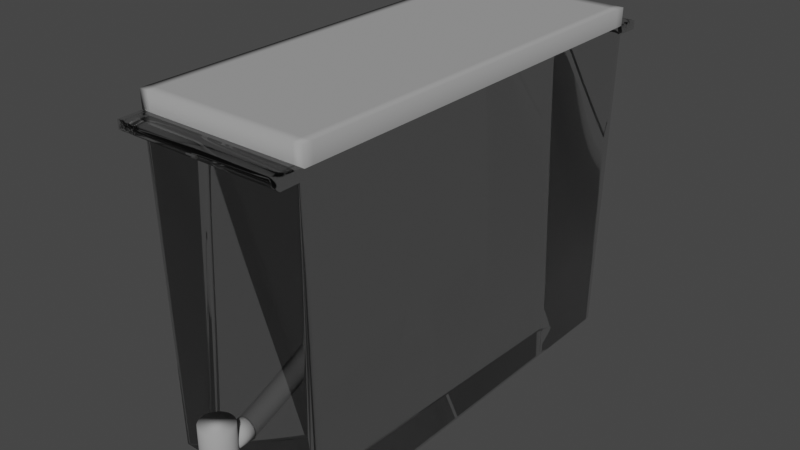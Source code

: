 # Source: Brita.blend  (saved by Blender 2.81.16; exported with 4.5.12 LTS)
import bpy
from mathutils import Matrix  # noqa: F401  (used for matrix-valued properties, if any)

bpy.ops.wm.read_factory_settings(use_empty=True)
scene = bpy.context.scene
scene.name = 'Scene'

# ---- collections
col_collection = bpy.data.collections.new('Collection'); scene.collection.children.link(col_collection)

# ---- materials (node trees are filled in below, after node groups)
mat_material = bpy.data.materials.new('Material')
mat_material.alpha_threshold = 0.0
mat_material.use_transparent_shadow = False
mat_material.line_color = (0.0, 0.0, 0.0, 1.0)
mat_clear = bpy.data.materials.new('Clear')
mat_clear.alpha_threshold = 0.0
mat_clear.use_transparent_shadow = False
mat_clear.line_color = (0.0, 0.0, 0.0, 1.0)

# ---- material node trees
mat_material.use_nodes = True; mat_material.node_tree.nodes.clear()
_N = mat_material.node_tree.nodes; _L = mat_material.node_tree.links
n0 = _N.new('ShaderNodeOutputMaterial'); n0.name = 'Material Output'; n0.location = (300, 300)
n1 = _N.new('ShaderNodeBsdfPrincipled'); n1.name = 'Principled BSDF'; n1.location = (10, 300)
n1.distribution = 'GGX'
n1.subsurface_method = 'BURLEY'
n1.inputs[0].default_value = (0.3506, 0.3506, 0.3506, 1.0)
n1.inputs[2].default_value = 1.0
n1.inputs[3].default_value = 1.45
n1.inputs[27].default_value = (0.0, 0.0, 0.0, 1.0)
n1.inputs[28].default_value = 1.0
_L.new(n1.outputs[0], n0.inputs[0])
n0.is_active_output = True
mat_clear.use_nodes = True; mat_clear.node_tree.nodes.clear()
_N = mat_clear.node_tree.nodes; _L = mat_clear.node_tree.links
n0 = _N.new('ShaderNodeOutputMaterial'); n0.name = 'Material Output'; n0.location = (300, 300)
n1 = _N.new('ShaderNodeBsdfPrincipled'); n1.name = 'Principled BSDF'; n1.location = (10, 300)
n1.distribution = 'GGX'
n1.subsurface_method = 'BURLEY'
n1.inputs[2].default_value = 0.0
n1.inputs[3].default_value = 1.45
n1.inputs[18].default_value = 1.0
n1.inputs[27].default_value = (0.0, 0.0, 0.0, 1.0)
n1.inputs[28].default_value = 1.0
_L.new(n1.outputs[0], n0.inputs[0])
n0.is_active_output = True

# ---- world
world_world = bpy.data.worlds.new('World'); scene.world = world_world
world_world.use_nodes = True; world_world.node_tree.nodes.clear()
_N = world_world.node_tree.nodes; _L = world_world.node_tree.links
n0 = _N.new('ShaderNodeOutputWorld'); n0.name = 'World Output'; n0.location = (300, 300)
n1 = _N.new('ShaderNodeBackground'); n1.name = 'Background'; n1.location = (10, 300)
n1.inputs[0].default_value = (0.05088, 0.05088, 0.05088, 1.0)
_L.new(n1.outputs[0], n0.inputs[0])
n0.is_active_output = True
world_world.color = (0.05088, 0.05088, 0.05088)
world_world.use_sun_shadow = False
world_world.sun_shadow_jitter_overblur = 0.0

# ---- meshes
me_cube = bpy.data.meshes.new('Cube')
me_cube.from_pydata([(1.0, 1.0, 1.0), (1.0, -1.0, 1.0), (-1.0, 1.0, 1.0), (-1.0, -1.0, 1.0), (1.0, 0.9511, 1.0), (-1.0, 0.9511, 1.0), (1.0, -0.9573, 1.0), (-1.0, -0.9573, 1.0), (0.8774, -1.0, 1.0), (0.8774, 1.0, 1.0), (0.8774, 0.9511, 1.0), (0.8774, -0.9573, 1.0), (-0.8935, -1.0, 1.0), (-0.8935, 1.0, 1.0), (-0.8935, 0.9511, 1.0), (-0.8935, -0.9573, 1.0), (0.997, 0.9987, 0.8956), (-0.997, -0.9987, 0.8956), (0.997, -0.9987, 0.8956), (-0.997, 0.9987, 0.8956), (0.997, 0.9498, 0.8956), (-0.997, 0.9498, 0.8956), (-0.997, -0.9561, 0.8956), (0.997, -0.9561, 0.8956), (0.8748, 0.9987, 0.8956), (0.8748, -0.9987, 0.8956), (-0.8908, 0.9987, 0.8956), (-0.8908, -0.9987, 0.8956)], [], [(15, 7, 3, 12), (27, 12, 3, 17), (21, 5, 2, 19), (23, 6, 1, 18), (24, 9, 0, 16), (16, 0, 4, 20), (22, 7, 5, 21), (13, 2, 5, 14), (17, 3, 7, 22), (20, 4, 6, 23), (14, 5, 7, 15), (4, 10, 11, 6), (0, 9, 10, 4), (26, 13, 9, 24), (18, 1, 8, 25), (6, 11, 8, 1), (19, 2, 13, 26), (10, 14, 15, 11), (9, 13, 14, 10), (25, 8, 12, 27), (11, 15, 12, 8)])
me_cube.polygons.foreach_set('use_smooth', [True] * 21)
_uv = me_cube.uv_layers.new(name='UVMap')
_uv.uv.foreach_set('vector', [0.8617, 0.7447, 0.875, 0.7447, 0.875, 0.75, 0.8617, 0.75, 0.6119, 0.9867, 0.625, 0.9867, 0.625, 1.0, 0.6119, 1.0, 0.6119, 0.2439, 0.625, 0.2439, 0.625, 0.25, 0.6119, 0.25, 0.6119, 0.7447, 0.625, 0.7447, 0.625, 0.75, 0.6119, 0.75, 0.6119, 0.4847, 0.625, 0.4847, 0.625, 0.5, 0.6119, 0.5, 0.6119, 0.5, 0.625, 0.5, 0.625, 0.5061, 0.6119, 0.5061, 0.6119, 0.005334, 0.625, 0.005334, 0.625, 0.2439, 0.6119, 0.2439, 0.8617, 0.5, 0.875, 0.5, 0.875, 0.5061, 0.8617, 0.5061, 0.6119, 0.0, 0.625, 0.0, 0.625, 0.005334, 0.6119, 0.005334, 0.6119, 0.5061, 0.625, 0.5061, 0.625, 0.7447, 0.6119, 0.7447, 0.8617, 0.5061, 0.875, 0.5061, 0.875, 0.7447, 0.8617, 0.7447, 0.625, 0.5061, 0.6403, 0.5061, 0.6403, 0.7447, 0.625, 0.7447, 0.625, 0.5, 0.6403, 0.5, 0.6403, 0.5061, 0.625, 0.5061, 0.6119, 0.2633, 0.625, 0.2633, 0.625, 0.4847, 0.6119, 0.4847, 0.6119, 0.75, 0.625, 0.75, 0.625, 0.7653, 0.6119, 0.7653, 0.625, 0.7447, 0.6403, 0.7447, 0.6403, 0.75, 0.625, 0.75, 0.6119, 0.25, 0.625, 0.25, 0.625, 0.2633, 0.6119, 0.2633, 0.6403, 0.5061, 0.8617, 0.5061, 0.8617, 0.7447, 0.6403, 0.7447, 0.6403, 0.5, 0.8617, 0.5, 0.8617, 0.5061, 0.6403, 0.5061, 0.6119, 0.7653, 0.625, 0.7653, 0.625, 0.9867, 0.6119, 0.9867, 0.6403, 0.7447, 0.8617, 0.7447, 0.8617, 0.75, 0.6403, 0.75])
me_cube.materials.append(mat_material)
me_cube.use_remesh_preserve_volume = False
me_cube.use_remesh_preserve_attributes = False
me_cube.use_mirror_vertex_groups = False
me_cube.update()
me_cube_001 = bpy.data.meshes.new('Cube.001')
me_cube_001.from_pydata([(0.9434, 0.9745, -1.0), (0.9434, -0.9745, -1.0), (-0.9434, 0.9745, -1.0), (-0.9434, -0.9745, -1.0), (-0.9434, 0.9269, -1.0), (0.9434, 0.9269, -1.0), (-0.9434, -0.9329, -1.0), (0.9434, -0.9329, -1.0), (0.8277, 0.9745, -1.0), (0.8277, 0.9269, -1.0), (0.8277, -0.9329, -1.0), (-0.8429, 0.9745, -1.0), (-0.8429, 0.9269, -1.0), (-0.8429, -0.9329, -1.0), (0.997, 0.9987, 0.8956), (-0.997, -0.9987, 0.8956), (0.997, -0.9987, 0.8956), (-0.997, 0.9987, 0.8956), (0.997, 0.9498, 0.8956), (-0.997, 0.9498, 0.8956), (-0.997, -0.9561, 0.8956), (0.997, -0.9561, 0.8956), (0.8748, 0.9987, 0.8956), (0.8748, -0.9987, 0.8956), (-0.8908, 0.9987, 0.8956), (-0.8908, -0.9987, 0.8956), (0.9956, 0.998, 0.8451), (0.9956, -0.998, 0.8451), (-0.9956, 0.998, 0.8451), (0.9956, 0.9492, 0.8451), (-0.9956, 0.9492, 0.8451), (-0.9956, -0.9554, 0.8451), (0.9956, -0.9554, 0.8451), (0.8735, 0.998, 0.8451), (-0.8896, 0.998, 0.8451), (-0.9956, -0.998, 0.8451), (-0.9956, -1.111, 0.8429), (-0.997, -1.111, 0.8933), (0.8748, -1.111, 0.8933), (-0.8908, -1.111, 0.8933), (0.997, -1.111, 0.8933), (0.9956, -1.111, 0.8429), (0.8735, -1.111, 0.8429), (-0.8896, -1.111, 0.8429), (-0.997, 1.118, 0.8924), (-0.8908, 1.118, 0.8924), (0.8748, 1.118, 0.8924), (0.997, 1.118, 0.8924), (0.9956, 1.117, 0.842), (-0.9956, 1.117, 0.842), (0.8735, 1.117, 0.842), (-0.8896, 1.117, 0.842), (0.9956, 1.071, 0.8429), (0.8735, 1.071, 0.8429), (-0.997, 1.071, 0.8933), (-0.9956, 1.071, 0.8429), (0.8748, 1.071, 0.8933), (-0.8908, 1.071, 0.8933), (-0.8896, 1.071, 0.8429), (0.997, 1.071, 0.8933), (-0.8896, -1.065, 0.8438), (0.8735, -1.065, 0.8438), (-0.9956, -1.065, 0.8438), (0.997, -1.066, 0.8942), (0.9956, -1.065, 0.8438), (0.8748, -1.066, 0.8942), (-0.997, -1.066, 0.8942), (-0.8908, -1.066, 0.8942), (-0.8429, -0.9745, -1.0), (0.8277, -0.9745, -1.0), (0.8735, -0.998, 0.8451), (-0.8896, -0.998, 0.8451)], [], [(10, 7, 1, 69), (8, 0, 5, 9), (9, 5, 7, 10), (12, 9, 10, 13), (11, 8, 9, 12), (13, 10, 69, 68), (6, 13, 68, 3), (2, 11, 12, 4), (4, 12, 13, 6), (64, 63, 40, 41), (57, 56, 46, 45), (62, 60, 43, 36), (55, 54, 44, 49), (29, 18, 21, 32), (35, 15, 20, 31), (31, 20, 19, 30), (26, 14, 18, 29), (52, 53, 50, 48), (32, 21, 16, 27), (30, 19, 17, 28), (60, 61, 42, 43), (68, 71, 35, 3), (4, 30, 28, 2), (7, 32, 27, 1), (8, 33, 26, 0), (0, 26, 29, 5), (6, 31, 30, 4), (3, 35, 31, 6), (5, 29, 32, 7), (11, 34, 33, 8), (1, 27, 70, 69), (2, 28, 34, 11), (42, 38, 39, 43), (41, 40, 38, 42), (43, 39, 37, 36), (63, 65, 38, 40), (61, 64, 41, 42), (66, 62, 36, 37), (65, 67, 39, 38), (67, 66, 37, 39), (49, 44, 45, 51), (51, 45, 46, 50), (50, 46, 47, 48), (58, 55, 49, 51), (54, 57, 45, 44), (59, 52, 48, 47), (53, 58, 51, 50), (56, 59, 47, 46), (22, 14, 59, 56), (33, 34, 58, 53), (14, 26, 52, 59), (17, 24, 57, 54), (34, 28, 55, 58), (26, 33, 53, 52), (28, 17, 54, 55), (24, 22, 56, 57), (25, 15, 66, 67), (23, 25, 67, 65), (15, 35, 62, 66), (70, 27, 64, 61), (16, 23, 65, 63), (71, 70, 61, 60), (35, 71, 60, 62), (27, 16, 63, 64), (68, 69, 70, 71), (16, 14, 22, 23), (17, 15, 25, 24), (23, 22, 24, 25)])
me_cube_001.polygons.foreach_set('use_smooth', [True] * 68)
_uv = me_cube_001.uv_layers.new(name='UVMap')
_uv.uv.foreach_set('vector', [0.3597, 0.7447, 0.375, 0.7447, 0.375, 0.75, 0.3597, 0.75, 0.3597, 0.5, 0.375, 0.5, 0.375, 0.5061, 0.3597, 0.5061, 0.3597, 0.5061, 0.375, 0.5061, 0.375, 0.7447, 0.3597, 0.7447, 0.1383, 0.5061, 0.3597, 0.5061, 0.3597, 0.7447, 0.1383, 0.7447, 0.1383, 0.5, 0.3597, 0.5, 0.3597, 0.5061, 0.1383, 0.5061, 0.1383, 0.7447, 0.3597, 0.7447, 0.3597, 0.75, 0.1383, 0.75, 0.125, 0.7447, 0.1383, 0.7447, 0.1383, 0.75, 0.125, 0.75, 0.125, 0.5, 0.1383, 0.5, 0.1383, 0.5061, 0.125, 0.5061, 0.125, 0.5061, 0.1383, 0.5061, 0.1383, 0.7447, 0.125, 0.7447, 0.6056, 0.75, 0.6119, 0.75, 0.6119, 0.75, 0.6056, 0.75, 0.6119, 0.2633, 0.6119, 0.4847, 0.6119, 0.4847, 0.6119, 0.2633, 0.6056, 1.0, 0.6056, 0.9867, 0.6056, 0.9867, 0.6056, 1.0, 0.6056, 0.25, 0.6119, 0.25, 0.6119, 0.25, 0.6056, 0.25, 0.6056, 0.5061, 0.6119, 0.5061, 0.6119, 0.7447, 0.6056, 0.7447, 0.6056, 0.0, 0.6119, 0.0, 0.6119, 0.005334, 0.6056, 0.005334, 0.6056, 0.005334, 0.6119, 0.005334, 0.6119, 0.2439, 0.6056, 0.2439, 0.6056, 0.5, 0.6119, 0.5, 0.6119, 0.5061, 0.6056, 0.5061, 0.6056, 0.5, 0.6056, 0.4847, 0.6056, 0.4847, 0.6056, 0.5, 0.6056, 0.7447, 0.6119, 0.7447, 0.6119, 0.75, 0.6056, 0.75, 0.6056, 0.2439, 0.6119, 0.2439, 0.6119, 0.25, 0.6056, 0.25, 0.6056, 0.9867, 0.6056, 0.7653, 0.6056, 0.7653, 0.6056, 0.9867, 0.375, 0.9867, 0.6056, 0.9867, 0.6056, 1.0, 0.375, 1.0, 0.375, 0.2439, 0.6056, 0.2439, 0.6056, 0.25, 0.375, 0.25, 0.375, 0.7447, 0.6056, 0.7447, 0.6056, 0.75, 0.375, 0.75, 0.375, 0.4847, 0.6056, 0.4847, 0.6056, 0.5, 0.375, 0.5, 0.375, 0.5, 0.6056, 0.5, 0.6056, 0.5061, 0.375, 0.5061, 0.375, 0.005334, 0.6056, 0.005334, 0.6056, 0.2439, 0.375, 0.2439, 0.375, 0.0, 0.6056, 0.0, 0.6056, 0.005334, 0.375, 0.005334, 0.375, 0.5061, 0.6056, 0.5061, 0.6056, 0.7447, 0.375, 0.7447, 0.375, 0.2633, 0.6056, 0.2633, 0.6056, 0.4847, 0.375, 0.4847, 0.375, 0.75, 0.6056, 0.75, 0.6056, 0.7653, 0.375, 0.7653, 0.375, 0.25, 0.6056, 0.25, 0.6056, 0.2633, 0.375, 0.2633, 0.6056, 0.7653, 0.6119, 0.7653, 0.6119, 0.9867, 0.6056, 0.9867, 0.6056, 0.75, 0.6119, 0.75, 0.6119, 0.7653, 0.6056, 0.7653, 0.6056, 0.9867, 0.6119, 0.9867, 0.6119, 1.0, 0.6056, 1.0, 0.6119, 0.75, 0.6119, 0.7653, 0.6119, 0.7653, 0.6119, 0.75, 0.6056, 0.7653, 0.6056, 0.75, 0.6056, 0.75, 0.6056, 0.7653, 0.6119, 0.0, 0.6056, 0.0, 0.6056, 0.0, 0.6119, 0.0, 0.6119, 0.7653, 0.6119, 0.9867, 0.6119, 0.9867, 0.6119, 0.7653, 0.6119, 0.9867, 0.6119, 1.0, 0.6119, 1.0, 0.6119, 0.9867, 0.6056, 0.25, 0.6119, 0.25, 0.6119, 0.2633, 0.6056, 0.2633, 0.6056, 0.2633, 0.6119, 0.2633, 0.6119, 0.4847, 0.6056, 0.4847, 0.6056, 0.4847, 0.6119, 0.4847, 0.6119, 0.5, 0.6056, 0.5, 0.6056, 0.2633, 0.6056, 0.25, 0.6056, 0.25, 0.6056, 0.2633, 0.6119, 0.25, 0.6119, 0.2633, 0.6119, 0.2633, 0.6119, 0.25, 0.6119, 0.5, 0.6056, 0.5, 0.6056, 0.5, 0.6119, 0.5, 0.6056, 0.4847, 0.6056, 0.2633, 0.6056, 0.2633, 0.6056, 0.4847, 0.6119, 0.4847, 0.6119, 0.5, 0.6119, 0.5, 0.6119, 0.4847, 0.6119, 0.4847, 0.6119, 0.5, 0.6119, 0.5, 0.6119, 0.4847, 0.6056, 0.4847, 0.6056, 0.2633, 0.6056, 0.2633, 0.6056, 0.4847, 0.6119, 0.5, 0.6056, 0.5, 0.6056, 0.5, 0.6119, 0.5, 0.6119, 0.25, 0.6119, 0.2633, 0.6119, 0.2633, 0.6119, 0.25, 0.6056, 0.2633, 0.6056, 0.25, 0.6056, 0.25, 0.6056, 0.2633, 0.6056, 0.5, 0.6056, 0.4847, 0.6056, 0.4847, 0.6056, 0.5, 0.6056, 0.25, 0.6119, 0.25, 0.6119, 0.25, 0.6056, 0.25, 0.6119, 0.2633, 0.6119, 0.4847, 0.6119, 0.4847, 0.6119, 0.2633, 0.6119, 0.9867, 0.6119, 1.0, 0.6119, 1.0, 0.6119, 0.9867, 0.6119, 0.7653, 0.6119, 0.9867, 0.6119, 0.9867, 0.6119, 0.7653, 0.6119, 0.0, 0.6056, 0.0, 0.6056, 0.0, 0.6119, 0.0, 0.6056, 0.7653, 0.6056, 0.75, 0.6056, 0.75, 0.6056, 0.7653, 0.6119, 0.75, 0.6119, 0.7653, 0.6119, 0.7653, 0.6119, 0.75, 0.6056, 0.9867, 0.6056, 0.7653, 0.6056, 0.7653, 0.6056, 0.9867, 0.6056, 1.0, 0.6056, 0.9867, 0.6056, 0.9867, 0.6056, 1.0, 0.6056, 0.75, 0.6119, 0.75, 0.6119, 0.75, 0.6056, 0.75, 0.375, 0.9867, 0.375, 0.7653, 0.6056, 0.7653, 0.6056, 0.9867, 0.6119, 0.75, 0.6119, 0.5, 0.6119, 0.4847, 0.6119, 0.7653, 0.6119, 0.25, 0.6119, 1.0, 0.6119, 0.9867, 0.6119, 0.2633, 0.6119, 0.7653, 0.6119, 0.4847, 0.6119, 0.2633, 0.6119, 0.9867])
me_cube_001.materials.append(mat_clear)
me_cube_001.use_remesh_preserve_volume = False
me_cube_001.use_remesh_preserve_attributes = False
me_cube_001.use_mirror_vertex_groups = False
me_cube_001.update()
me_cylinder = bpy.data.meshes.new('Cylinder')
me_cylinder.from_pydata([(0.0, 1.0, -1.0), (0.0, 1.0, 1.0), (0.1951, 0.9808, -1.0), (0.1951, 0.9808, 1.0), (0.3827, 0.9239, -1.0), (0.3827, 0.9239, 1.0), (0.5556, 0.8315, -1.0), (0.5556, 0.8315, 1.0), (0.7071, 0.7071, -1.0), (0.7071, 0.7071, 1.0), (0.8315, 0.5556, -1.0), (0.8315, 0.5556, 1.0), (0.9239, 0.3827, -1.0), (0.9239, 0.3827, 1.0), (0.9808, 0.1951, -1.0), (0.9808, 0.1951, 1.0), (1.0, 7.55e-08, -1.0), (1.0, 7.55e-08, 1.0), (0.9808, -0.1951, -1.0), (0.9808, -0.1951, 1.0), (0.9239, -0.3827, -1.0), (0.9239, -0.3827, 1.0), (0.8315, -0.5556, -1.0), (0.8315, -0.5556, 1.0), (0.7071, -0.7071, -1.0), (0.7071, -0.7071, 1.0), (0.5556, -0.8315, -1.0), (0.5556, -0.8315, 1.0), (0.3827, -0.9239, -1.0), (0.3827, -0.9239, 1.0), (0.1951, -0.9808, -1.0), (0.1951, -0.9808, 1.0), (-3.258e-07, -1.0, -1.0), (-3.258e-07, -1.0, 1.0), (-0.1951, -0.9808, -1.0), (-0.1951, -0.9808, 1.0), (-0.3827, -0.9239, -1.0), (-0.3827, -0.9239, 1.0), (-0.5556, -0.8315, -1.0), (-0.5556, -0.8315, 1.0), (-0.7071, -0.7071, -1.0), (-0.7071, -0.7071, 1.0), (-0.8315, -0.5556, -1.0), (-0.8315, -0.5556, 1.0), (-0.9239, -0.3827, -1.0), (-0.9239, -0.3827, 1.0), (-0.9808, -0.1951, -1.0), (-0.9808, -0.1951, 1.0), (-1.0, 9.656e-07, -1.0), (-1.0, 9.656e-07, 1.0), (-0.9808, 0.1951, -1.0), (-0.9808, 0.1951, 1.0), (-0.9239, 0.3827, -1.0), (-0.9239, 0.3827, 1.0), (-0.8315, 0.5556, -1.0), (-0.8315, 0.5556, 1.0), (-0.7071, 0.7071, -1.0), (-0.7071, 0.7071, 1.0), (-0.5556, 0.8315, -1.0), (-0.5556, 0.8315, 1.0), (-0.3827, 0.9239, -1.0), (-0.3827, 0.9239, 1.0), (-0.1951, 0.9808, -1.0), (-0.1951, 0.9808, 1.0)], [], [(0, 1, 3, 2), (2, 3, 5, 4), (4, 5, 7, 6), (6, 7, 9, 8), (8, 9, 11, 10), (10, 11, 13, 12), (12, 13, 15, 14), (14, 15, 17, 16), (16, 17, 19, 18), (18, 19, 21, 20), (20, 21, 23, 22), (22, 23, 25, 24), (24, 25, 27, 26), (26, 27, 29, 28), (28, 29, 31, 30), (30, 31, 33, 32), (32, 33, 35, 34), (34, 35, 37, 36), (36, 37, 39, 38), (38, 39, 41, 40), (40, 41, 43, 42), (42, 43, 45, 44), (44, 45, 47, 46), (46, 47, 49, 48), (48, 49, 51, 50), (50, 51, 53, 52), (52, 53, 55, 54), (54, 55, 57, 56), (56, 57, 59, 58), (58, 59, 61, 60), (3, 1, 63, 61, 59, 57, 55, 53, 51, 49, 47, 45, 43, 41, 39, 37, 35, 33, 31, 29, 27, 25, 23, 21, 19, 17, 15, 13, 11, 9, 7, 5), (60, 61, 63, 62), (62, 63, 1, 0), (0, 2, 4, 6, 8, 10, 12, 14, 16, 18, 20, 22, 24, 26, 28, 30, 32, 34, 36, 38, 40, 42, 44, 46, 48, 50, 52, 54, 56, 58, 60, 62)])
me_cylinder.polygons.foreach_set('use_smooth', [True] * 34)
_uv = me_cylinder.uv_layers.new(name='UVMap')
_uv.uv.foreach_set('vector', [1.0, 0.5, 1.0, 1.0, 0.9688, 1.0, 0.9688, 0.5, 0.9688, 0.5, 0.9688, 1.0, 0.9375, 1.0, 0.9375, 0.5, 0.9375, 0.5, 0.9375, 1.0, 0.9062, 1.0, 0.9062, 0.5, 0.9062, 0.5, 0.9062, 1.0, 0.875, 1.0, 0.875, 0.5, 0.875, 0.5, 0.875, 1.0, 0.8438, 1.0, 0.8438, 0.5, 0.8438, 0.5, 0.8438, 1.0, 0.8125, 1.0, 0.8125, 0.5, 0.8125, 0.5, 0.8125, 1.0, 0.7812, 1.0, 0.7812, 0.5, 0.7812, 0.5, 0.7812, 1.0, 0.75, 1.0, 0.75, 0.5, 0.75, 0.5, 0.75, 1.0, 0.7188, 1.0, 0.7188, 0.5, 0.7188, 0.5, 0.7188, 1.0, 0.6875, 1.0, 0.6875, 0.5, 0.6875, 0.5, 0.6875, 1.0, 0.6562, 1.0, 0.6562, 0.5, 0.6562, 0.5, 0.6562, 1.0, 0.625, 1.0, 0.625, 0.5, 0.625, 0.5, 0.625, 1.0, 0.5938, 1.0, 0.5938, 0.5, 0.5938, 0.5, 0.5938, 1.0, 0.5625, 1.0, 0.5625, 0.5, 0.5625, 0.5, 0.5625, 1.0, 0.5312, 1.0, 0.5312, 0.5, 0.5312, 0.5, 0.5312, 1.0, 0.5, 1.0, 0.5, 0.5, 0.5, 0.5, 0.5, 1.0, 0.4688, 1.0, 0.4688, 0.5, 0.4688, 0.5, 0.4688, 1.0, 0.4375, 1.0, 0.4375, 0.5, 0.4375, 0.5, 0.4375, 1.0, 0.4062, 1.0, 0.4062, 0.5, 0.4062, 0.5, 0.4062, 1.0, 0.375, 1.0, 0.375, 0.5, 0.375, 0.5, 0.375, 1.0, 0.3438, 1.0, 0.3438, 0.5, 0.3438, 0.5, 0.3438, 1.0, 0.3125, 1.0, 0.3125, 0.5, 0.3125, 0.5, 0.3125, 1.0, 0.2812, 1.0, 0.2812, 0.5, 0.2812, 0.5, 0.2812, 1.0, 0.25, 1.0, 0.25, 0.5, 0.25, 0.5, 0.25, 1.0, 0.2188, 1.0, 0.2188, 0.5, 0.2188, 0.5, 0.2188, 1.0, 0.1875, 1.0, 0.1875, 0.5, 0.1875, 0.5, 0.1875, 1.0, 0.1562, 1.0, 0.1562, 0.5, 0.1562, 0.5, 0.1562, 1.0, 0.125, 1.0, 0.125, 0.5, 0.125, 0.5, 0.125, 1.0, 0.09375, 1.0, 0.09375, 0.5, 0.09375, 0.5, 0.09375, 1.0, 0.0625, 1.0, 0.0625, 0.5, 0.2968, 0.4854, 0.25, 0.49, 0.2032, 0.4854, 0.1582, 0.4717, 0.1167, 0.4496, 0.08029, 0.4197, 0.05045, 0.3833, 0.02827, 0.3418, 0.01461, 0.2968, 0.01, 0.25, 0.01461, 0.2032, 0.02827, 0.1582, 0.05045, 0.1167, 0.08029, 0.08029, 0.1167, 0.05045, 0.1582, 0.02827, 0.2032, 0.01461, 0.25, 0.01, 0.2968, 0.01461, 0.3418, 0.02827, 0.3833, 0.05045, 0.4197, 0.08029, 0.4496, 0.1167, 0.4717, 0.1582, 0.4854, 0.2032, 0.49, 0.25, 0.4854, 0.2968, 0.4717, 0.3418, 0.4496, 0.3833, 0.4197, 0.4197, 0.3833, 0.4496, 0.3418, 0.4717, 0.0625, 0.5, 0.0625, 1.0, 0.03125, 1.0, 0.03125, 0.5, 0.03125, 0.5, 0.03125, 1.0, 0.0, 1.0, 0.0, 0.5, 0.75, 0.49, 0.7968, 0.4854, 0.8418, 0.4717, 0.8833, 0.4496, 0.9197, 0.4197, 0.9496, 0.3833, 0.9717, 0.3418, 0.9854, 0.2968, 0.99, 0.25, 0.9854, 0.2032, 0.9717, 0.1582, 0.9496, 0.1167, 0.9197, 0.08029, 0.8833, 0.05045, 0.8418, 0.02827, 0.7968, 0.01461, 0.75, 0.01, 0.7032, 0.01461, 0.6582, 0.02827, 0.6167, 0.05045, 0.5803, 0.08029, 0.5504, 0.1167, 0.5283, 0.1582, 0.5146, 0.2032, 0.51, 0.25, 0.5146, 0.2968, 0.5283, 0.3418, 0.5504, 0.3833, 0.5803, 0.4197, 0.6167, 0.4496, 0.6582, 0.4717, 0.7032, 0.4854])
me_cylinder.materials.append(mat_material)
me_cylinder.use_remesh_fix_poles = True
me_cylinder.use_remesh_preserve_attributes = False
me_cylinder.use_mirror_vertex_groups = False
me_cylinder.update()
me_cylinder_001 = bpy.data.meshes.new('Cylinder.001')
me_cylinder_001.from_pydata([(0.0, 1.0, -1.0), (0.0, 1.0, 1.0), (0.1951, 0.9808, -1.0), (0.1951, 0.9808, 1.0), (0.3827, 0.9239, -1.0), (0.3827, 0.9239, 1.0), (0.5556, 0.8315, -1.0), (0.5556, 0.8315, 1.0), (0.7071, 0.7071, -1.0), (0.7071, 0.7071, 1.0), (0.8315, 0.5556, -1.0), (0.8315, 0.5556, 1.0), (0.9239, 0.3827, -1.0), (0.9239, 0.3827, 1.0), (0.9808, 0.1951, -1.0), (0.9808, 0.1951, 1.0), (1.0, 7.55e-08, -1.0), (1.0, 7.55e-08, 1.0), (0.9808, -0.1951, -1.0), (0.9808, -0.1951, 1.0), (0.9239, -0.3827, -1.0), (0.9239, -0.3827, 1.0), (0.8315, -0.5556, -1.0), (0.8315, -0.5556, 1.0), (0.7071, -0.7071, -1.0), (0.7071, -0.7071, 1.0), (0.5556, -0.8315, -1.0), (0.5556, -0.8315, 1.0), (0.3827, -0.9239, -1.0), (0.3827, -0.9239, 1.0), (0.1951, -0.9808, -1.0), (0.1951, -0.9808, 1.0), (-3.258e-07, -1.0, -1.0), (-3.258e-07, -1.0, 1.0), (-0.1951, -0.9808, -1.0), (-0.1951, -0.9808, 1.0), (-0.3827, -0.9239, -1.0), (-0.3827, -0.9239, 1.0), (-0.5556, -0.8315, -1.0), (-0.5556, -0.8315, 1.0), (-0.7071, -0.7071, -1.0), (-0.7071, -0.7071, 1.0), (-0.8315, -0.5556, -1.0), (-0.8315, -0.5556, 1.0), (-0.9239, -0.3827, -1.0), (-0.9239, -0.3827, 1.0), (-0.9808, -0.1951, -1.0), (-0.9808, -0.1951, 1.0), (-1.0, 9.656e-07, -1.0), (-1.0, 9.656e-07, 1.0), (-0.9808, 0.1951, -1.0), (-0.9808, 0.1951, 1.0), (-0.9239, 0.3827, -1.0), (-0.9239, 0.3827, 1.0), (-0.8315, 0.5556, -1.0), (-0.8315, 0.5556, 1.0), (-0.7071, 0.7071, -1.0), (-0.7071, 0.7071, 1.0), (-0.5556, 0.8315, -1.0), (-0.5556, 0.8315, 1.0), (-0.3827, 0.9239, -1.0), (-0.3827, 0.9239, 1.0), (-0.1951, 0.9808, -1.0), (-0.1951, 0.9808, 1.0)], [], [(0, 1, 3, 2), (2, 3, 5, 4), (4, 5, 7, 6), (6, 7, 9, 8), (8, 9, 11, 10), (10, 11, 13, 12), (12, 13, 15, 14), (14, 15, 17, 16), (16, 17, 19, 18), (18, 19, 21, 20), (20, 21, 23, 22), (22, 23, 25, 24), (24, 25, 27, 26), (26, 27, 29, 28), (28, 29, 31, 30), (30, 31, 33, 32), (32, 33, 35, 34), (34, 35, 37, 36), (36, 37, 39, 38), (38, 39, 41, 40), (40, 41, 43, 42), (42, 43, 45, 44), (44, 45, 47, 46), (46, 47, 49, 48), (48, 49, 51, 50), (50, 51, 53, 52), (52, 53, 55, 54), (54, 55, 57, 56), (56, 57, 59, 58), (58, 59, 61, 60), (3, 1, 63, 61, 59, 57, 55, 53, 51, 49, 47, 45, 43, 41, 39, 37, 35, 33, 31, 29, 27, 25, 23, 21, 19, 17, 15, 13, 11, 9, 7, 5), (60, 61, 63, 62), (62, 63, 1, 0), (0, 2, 4, 6, 8, 10, 12, 14, 16, 18, 20, 22, 24, 26, 28, 30, 32, 34, 36, 38, 40, 42, 44, 46, 48, 50, 52, 54, 56, 58, 60, 62)])
me_cylinder_001.polygons.foreach_set('use_smooth', [True] * 34)
_uv = me_cylinder_001.uv_layers.new(name='UVMap')
_uv.uv.foreach_set('vector', [1.0, 0.5, 1.0, 1.0, 0.9688, 1.0, 0.9688, 0.5, 0.9688, 0.5, 0.9688, 1.0, 0.9375, 1.0, 0.9375, 0.5, 0.9375, 0.5, 0.9375, 1.0, 0.9062, 1.0, 0.9062, 0.5, 0.9062, 0.5, 0.9062, 1.0, 0.875, 1.0, 0.875, 0.5, 0.875, 0.5, 0.875, 1.0, 0.8438, 1.0, 0.8438, 0.5, 0.8438, 0.5, 0.8438, 1.0, 0.8125, 1.0, 0.8125, 0.5, 0.8125, 0.5, 0.8125, 1.0, 0.7812, 1.0, 0.7812, 0.5, 0.7812, 0.5, 0.7812, 1.0, 0.75, 1.0, 0.75, 0.5, 0.75, 0.5, 0.75, 1.0, 0.7188, 1.0, 0.7188, 0.5, 0.7188, 0.5, 0.7188, 1.0, 0.6875, 1.0, 0.6875, 0.5, 0.6875, 0.5, 0.6875, 1.0, 0.6562, 1.0, 0.6562, 0.5, 0.6562, 0.5, 0.6562, 1.0, 0.625, 1.0, 0.625, 0.5, 0.625, 0.5, 0.625, 1.0, 0.5938, 1.0, 0.5938, 0.5, 0.5938, 0.5, 0.5938, 1.0, 0.5625, 1.0, 0.5625, 0.5, 0.5625, 0.5, 0.5625, 1.0, 0.5312, 1.0, 0.5312, 0.5, 0.5312, 0.5, 0.5312, 1.0, 0.5, 1.0, 0.5, 0.5, 0.5, 0.5, 0.5, 1.0, 0.4688, 1.0, 0.4688, 0.5, 0.4688, 0.5, 0.4688, 1.0, 0.4375, 1.0, 0.4375, 0.5, 0.4375, 0.5, 0.4375, 1.0, 0.4062, 1.0, 0.4062, 0.5, 0.4062, 0.5, 0.4062, 1.0, 0.375, 1.0, 0.375, 0.5, 0.375, 0.5, 0.375, 1.0, 0.3438, 1.0, 0.3438, 0.5, 0.3438, 0.5, 0.3438, 1.0, 0.3125, 1.0, 0.3125, 0.5, 0.3125, 0.5, 0.3125, 1.0, 0.2812, 1.0, 0.2812, 0.5, 0.2812, 0.5, 0.2812, 1.0, 0.25, 1.0, 0.25, 0.5, 0.25, 0.5, 0.25, 1.0, 0.2188, 1.0, 0.2188, 0.5, 0.2188, 0.5, 0.2188, 1.0, 0.1875, 1.0, 0.1875, 0.5, 0.1875, 0.5, 0.1875, 1.0, 0.1562, 1.0, 0.1562, 0.5, 0.1562, 0.5, 0.1562, 1.0, 0.125, 1.0, 0.125, 0.5, 0.125, 0.5, 0.125, 1.0, 0.09375, 1.0, 0.09375, 0.5, 0.09375, 0.5, 0.09375, 1.0, 0.0625, 1.0, 0.0625, 0.5, 0.2968, 0.4854, 0.25, 0.49, 0.2032, 0.4854, 0.1582, 0.4717, 0.1167, 0.4496, 0.08029, 0.4197, 0.05045, 0.3833, 0.02827, 0.3418, 0.01461, 0.2968, 0.01, 0.25, 0.01461, 0.2032, 0.02827, 0.1582, 0.05045, 0.1167, 0.08029, 0.08029, 0.1167, 0.05045, 0.1582, 0.02827, 0.2032, 0.01461, 0.25, 0.01, 0.2968, 0.01461, 0.3418, 0.02827, 0.3833, 0.05045, 0.4197, 0.08029, 0.4496, 0.1167, 0.4717, 0.1582, 0.4854, 0.2032, 0.49, 0.25, 0.4854, 0.2968, 0.4717, 0.3418, 0.4496, 0.3833, 0.4197, 0.4197, 0.3833, 0.4496, 0.3418, 0.4717, 0.0625, 0.5, 0.0625, 1.0, 0.03125, 1.0, 0.03125, 0.5, 0.03125, 0.5, 0.03125, 1.0, 0.0, 1.0, 0.0, 0.5, 0.75, 0.49, 0.7968, 0.4854, 0.8418, 0.4717, 0.8833, 0.4496, 0.9197, 0.4197, 0.9496, 0.3833, 0.9717, 0.3418, 0.9854, 0.2968, 0.99, 0.25, 0.9854, 0.2032, 0.9717, 0.1582, 0.9496, 0.1167, 0.9197, 0.08029, 0.8833, 0.05045, 0.8418, 0.02827, 0.7968, 0.01461, 0.75, 0.01, 0.7032, 0.01461, 0.6582, 0.02827, 0.6167, 0.05045, 0.5803, 0.08029, 0.5504, 0.1167, 0.5283, 0.1582, 0.5146, 0.2032, 0.51, 0.25, 0.5146, 0.2968, 0.5283, 0.3418, 0.5504, 0.3833, 0.5803, 0.4197, 0.6167, 0.4496, 0.6582, 0.4717, 0.7032, 0.4854])
me_cylinder_001.materials.append(mat_material)
me_cylinder_001.use_remesh_fix_poles = True
me_cylinder_001.use_remesh_preserve_attributes = False
me_cylinder_001.use_mirror_vertex_groups = False
me_cylinder_001.update()

# ---- objects
ob_top = bpy.data.objects.new('Top', me_cube)
ob_container = bpy.data.objects.new('Container', me_cube_001)
ob_cylinder = bpy.data.objects.new('Cylinder', me_cylinder)
ob_spigget = bpy.data.objects.new('Spigget', me_cylinder_001)

# ---- transforms, parenting, visibility, modifiers, constraints
ob_top.location = (0.0, 0.0, 0.0)
ob_top.scale = (0.06586, 0.1619, 0.1286)
ob_top.lock_rotations_4d = False
ob_top.empty_display_type = 'ARROWS'
ob_top.lineart.crease_threshold = 0.0
ob_container.location = (0.0, 0.0, 0.0)
ob_container.scale = (0.06586, 0.1619, 0.1286)
ob_container.lock_rotations_4d = False
ob_container.empty_display_type = 'ARROWS'
ob_container.lineart.crease_threshold = 0.0
ob_cylinder.location = (1.788e-17, -0.1646, -0.08466)
ob_cylinder.rotation_euler = (1.571, -0.0, 0.0)
ob_cylinder.scale = (0.008354, 0.008354, 0.008354)
ob_cylinder.lineart.crease_threshold = 0.0
ob_spigget.location = (2.055e-17, -0.1813, -0.09257)
ob_spigget.rotation_euler = (3.142, -0.0, 0.0)
ob_spigget.scale = (0.01226, 0.01226, 0.02517)
ob_spigget.lineart.crease_threshold = 0.0

# ---- collection membership
col_collection.objects.link(ob_top)
col_collection.objects.link(ob_container)
col_collection.objects.link(ob_cylinder)
col_collection.objects.link(ob_spigget)

# ---- scene / render settings (as saved in the file)
scene.frame_start = 1; scene.frame_end = 250; scene.frame_set(1)
scene.render.engine = 'BLENDER_EEVEE_NEXT'
scene.cycles.use_denoising = False
scene.cycles.samples = 128
scene.cycles.sampling_pattern = 'TABULATED_SOBOL'
scene.cycles.use_adaptive_sampling = False
scene.cycles.use_light_tree = False
scene.view_settings.view_transform = 'Filmic'
bpy.context.view_layer.update()

# ---- added for rendering (the .blend has no active camera and no usable light): camera, sun
cam_auto = bpy.data.cameras.new('AutoCamera')
cam_auto.lens = 50.0
cam_auto.sensor_width = 36.0
cam_auto.clip_end = 1000.0
ob_auto_camera = bpy.data.objects.new('AutoCamera', cam_auto)
scene.collection.objects.link(ob_auto_camera)
ob_auto_camera.location = (0.437722, -0.531529, 0.350178)
ob_auto_camera.rotation_euler = (1.09748, -7.21219e-08, 0.694738)
scene.camera = ob_auto_camera
light_auto_sun = bpy.data.lights.new('AutoSun', 'SUN')
light_auto_sun.energy = 3.0
light_auto_sun.angle = 0.0523599
ob_auto_sun = bpy.data.objects.new('AutoSun', light_auto_sun)
scene.collection.objects.link(ob_auto_sun)
ob_auto_sun.rotation_euler = (0.872665, 0.174533, 0.523599)
bpy.context.view_layer.update()
